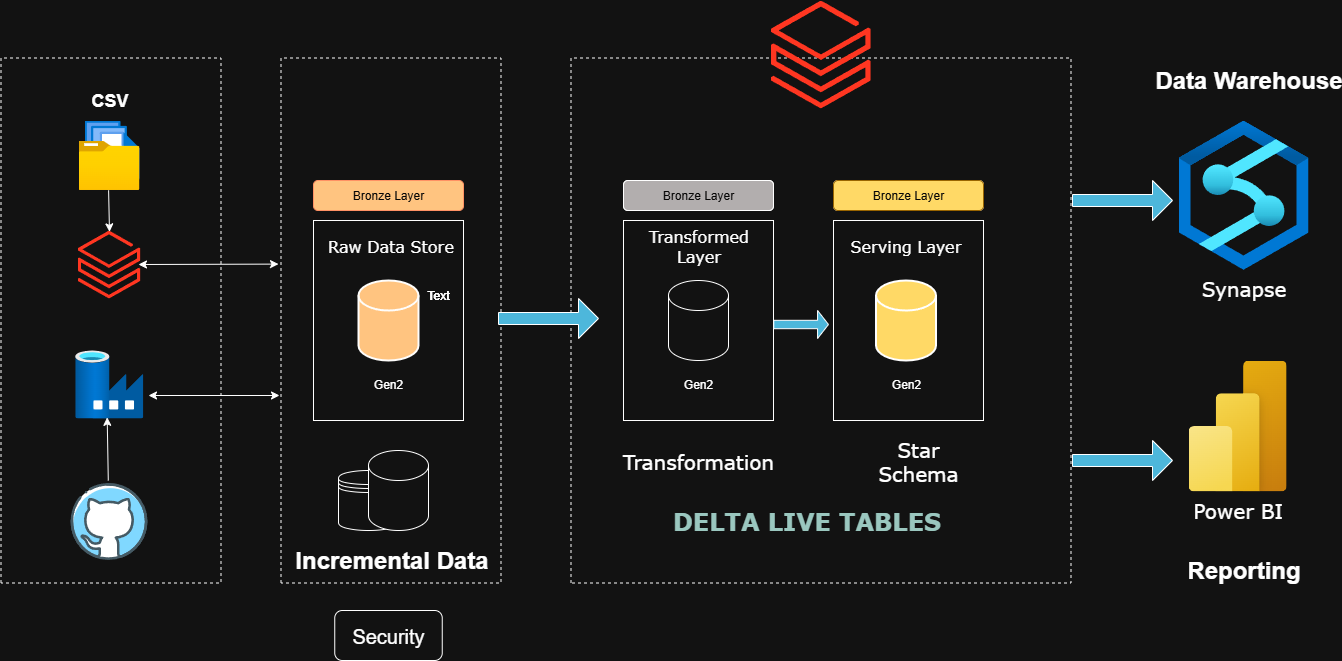

The diagram above was exported from draw.io. Its source (the exported page's mxGraphModel, read from the mxfile embedded in the PNG):
<mxGraphModel dx="1949" dy="1082" grid="1" gridSize="10" guides="1" tooltips="1" connect="1" arrows="1" fold="1" page="0" pageScale="1" pageWidth="1100" pageHeight="850" background="#ffffff" math="0" shadow="0">
  <root>
    <mxCell id="0" />
    <mxCell id="1" parent="0" />
    <mxCell id="ICKzSNuw1zaxMyfgRAfu-2" value="" style="rounded=0;whiteSpace=wrap;html=1;rotation=-90;" vertex="1" parent="1">
      <mxGeometry x="320" y="295" width="200" height="150" as="geometry" />
    </mxCell>
    <mxCell id="ICKzSNuw1zaxMyfgRAfu-3" value="&lt;font style=&quot;color: light-dark(rgb(0, 0, 0), rgb(6, 6, 6));&quot;&gt;Bronze Layer&lt;/font&gt;" style="text;strokeColor=#C73500;align=center;fillColor=light-dark(#FFFFFF,#FFC480);html=1;verticalAlign=middle;whiteSpace=wrap;rounded=1;fontColor=#000000;fillStyle=solid;" vertex="1" parent="1">
      <mxGeometry x="345" y="230" width="150" height="30" as="geometry" />
    </mxCell>
    <mxCell id="ICKzSNuw1zaxMyfgRAfu-6" value="" style="rounded=0;whiteSpace=wrap;html=1;rotation=-90;" vertex="1" parent="1">
      <mxGeometry x="630" y="295" width="200" height="150" as="geometry" />
    </mxCell>
    <mxCell id="ICKzSNuw1zaxMyfgRAfu-7" value="Silver Layer" style="text;strokeColor=default;align=center;fillColor=none;html=1;verticalAlign=middle;whiteSpace=wrap;rounded=1;" vertex="1" parent="1">
      <mxGeometry x="655" y="230" width="150" height="30" as="geometry" />
    </mxCell>
    <mxCell id="ICKzSNuw1zaxMyfgRAfu-8" value="" style="rounded=0;whiteSpace=wrap;html=1;rotation=-90;" vertex="1" parent="1">
      <mxGeometry x="840" y="295" width="200" height="150" as="geometry" />
    </mxCell>
    <mxCell id="ICKzSNuw1zaxMyfgRAfu-9" value="Gold Layer" style="text;strokeColor=default;align=center;fillColor=none;html=1;verticalAlign=middle;whiteSpace=wrap;rounded=1;" vertex="1" parent="1">
      <mxGeometry x="865" y="230" width="150" height="30" as="geometry" />
    </mxCell>
    <mxCell id="ICKzSNuw1zaxMyfgRAfu-10" value="" style="shape=cylinder3;whiteSpace=wrap;html=1;boundedLbl=1;backgroundOutline=1;size=15;fillColor=light-dark(#FFCD28,#FFC480);strokeColor=light-dark(#d79b00, #fefdfb);gradientColor=none;strokeWidth=2;" vertex="1" parent="1">
      <mxGeometry x="390" y="330" width="60" height="80" as="geometry" />
    </mxCell>
    <mxCell id="ICKzSNuw1zaxMyfgRAfu-12" value="" style="rounded=0;whiteSpace=wrap;html=1;rotation=-90;dashed=1;fillColor=none;" vertex="1" parent="1">
      <mxGeometry x="-120" y="260" width="525" height="220" as="geometry" />
    </mxCell>
    <mxCell id="ICKzSNuw1zaxMyfgRAfu-13" value="" style="rounded=0;whiteSpace=wrap;html=1;rotation=-90;dashed=1;fillColor=none;" vertex="1" parent="1">
      <mxGeometry x="590" y="120" width="525" height="500" as="geometry" />
    </mxCell>
    <mxCell id="ICKzSNuw1zaxMyfgRAfu-14" value="&lt;font style=&quot;color: light-dark(rgb(0, 0, 0), rgb(6, 6, 6));&quot;&gt;Bronze Layer&lt;/font&gt;" style="text;strokeColor=light-dark(#C73500, #ffffff);align=center;fillColor=light-dark(#FFFFFF, #b2aeae);html=1;verticalAlign=middle;whiteSpace=wrap;rounded=1;fontColor=#000000;" vertex="1" parent="1">
      <mxGeometry x="655" y="230" width="150" height="30" as="geometry" />
    </mxCell>
    <mxCell id="ICKzSNuw1zaxMyfgRAfu-15" value="&lt;font style=&quot;color: light-dark(rgb(0, 0, 0), rgb(6, 6, 6));&quot;&gt;Bronze Layer&lt;/font&gt;" style="text;strokeColor=#d79b00;align=center;fillColor=light-dark(#FFCD28,#FFD966);html=1;verticalAlign=middle;whiteSpace=wrap;rounded=1;gradientColor=none;" vertex="1" parent="1">
      <mxGeometry x="865" y="230" width="150" height="30" as="geometry" />
    </mxCell>
    <mxCell id="ICKzSNuw1zaxMyfgRAfu-16" value="" style="shape=cylinder3;whiteSpace=wrap;html=1;boundedLbl=1;backgroundOutline=1;size=15;fillColor=light-dark(#000000,#FFD966);strokeWidth=2;" vertex="1" parent="1">
      <mxGeometry x="907.5" y="330" width="60" height="80" as="geometry" />
    </mxCell>
    <mxCell id="ICKzSNuw1zaxMyfgRAfu-17" value="" style="shape=cylinder3;whiteSpace=wrap;html=1;boundedLbl=1;backgroundOutline=1;size=15;" vertex="1" parent="1">
      <mxGeometry x="700" y="330" width="60" height="80" as="geometry" />
    </mxCell>
    <mxCell id="ICKzSNuw1zaxMyfgRAfu-18" value="" style="image;aspect=fixed;html=1;points=[];align=center;fontSize=12;image=img/lib/azure2/general/Files.svg;" vertex="1" parent="1">
      <mxGeometry x="116.14" y="170" width="54.86" height="60" as="geometry" />
    </mxCell>
    <mxCell id="ICKzSNuw1zaxMyfgRAfu-20" value="" style="image;aspect=fixed;html=1;points=[];align=center;fontSize=12;image=img/lib/azure2/general/Folder_Blank.svg;" vertex="1" parent="1">
      <mxGeometry x="110" y="190" width="61" height="49.51" as="geometry" />
    </mxCell>
    <mxCell id="ICKzSNuw1zaxMyfgRAfu-21" value="" style="image;aspect=fixed;html=1;points=[];align=center;fontSize=12;image=img/lib/azure2/analytics/Azure_Databricks.svg;" vertex="1" parent="1">
      <mxGeometry x="109.1" y="280" width="62.8" height="68" as="geometry" />
    </mxCell>
    <mxCell id="ICKzSNuw1zaxMyfgRAfu-22" value="" style="image;aspect=fixed;html=1;points=[];align=center;fontSize=12;image=img/lib/azure2/databases/Data_Factory.svg;" vertex="1" parent="1">
      <mxGeometry x="106.8" y="400" width="68" height="68" as="geometry" />
    </mxCell>
    <mxCell id="ICKzSNuw1zaxMyfgRAfu-25" value="" style="shape=image;html=1;verticalAlign=top;verticalLabelPosition=bottom;labelBackgroundColor=#ffffff;imageAspect=0;aspect=fixed;image=https://icons.diagrams.net/icon-cache1/Social_media_and_logos-2598/Logo_Github-1011.svg" vertex="1" parent="1">
      <mxGeometry x="99.5" y="530" width="82" height="82" as="geometry" />
    </mxCell>
    <mxCell id="ICKzSNuw1zaxMyfgRAfu-36" value="" style="endArrow=classic;html=1;rounded=0;entryX=0.469;entryY=0.983;entryDx=0;entryDy=0;entryPerimeter=0;" edge="1" parent="1" source="ICKzSNuw1zaxMyfgRAfu-25" target="ICKzSNuw1zaxMyfgRAfu-22">
      <mxGeometry width="50" height="50" relative="1" as="geometry">
        <mxPoint x="111.1" y="530" as="sourcePoint" />
        <mxPoint x="161.1" y="480" as="targetPoint" />
      </mxGeometry>
    </mxCell>
    <mxCell id="ICKzSNuw1zaxMyfgRAfu-37" value="" style="endArrow=classic;html=1;rounded=0;entryX=0.508;entryY=0.02;entryDx=0;entryDy=0;entryPerimeter=0;exitX=0.748;exitY=0.489;exitDx=0;exitDy=0;exitPerimeter=0;" edge="1" parent="1" source="ICKzSNuw1zaxMyfgRAfu-12" target="ICKzSNuw1zaxMyfgRAfu-21">
      <mxGeometry width="50" height="50" relative="1" as="geometry">
        <mxPoint x="121" y="343" as="sourcePoint" />
        <mxPoint x="120" y="280" as="targetPoint" />
      </mxGeometry>
    </mxCell>
    <mxCell id="ICKzSNuw1zaxMyfgRAfu-42" value="" style="rounded=0;whiteSpace=wrap;html=1;rotation=-90;dashed=1;fillColor=none;" vertex="1" parent="1">
      <mxGeometry x="160" y="260" width="525" height="220" as="geometry" />
    </mxCell>
    <mxCell id="ICKzSNuw1zaxMyfgRAfu-45" value="" style="endArrow=classic;startArrow=classic;html=1;rounded=0;" edge="1" parent="1">
      <mxGeometry width="50" height="50" relative="1" as="geometry">
        <mxPoint x="170" y="314" as="sourcePoint" />
        <mxPoint x="310" y="313.6" as="targetPoint" />
      </mxGeometry>
    </mxCell>
    <mxCell id="ICKzSNuw1zaxMyfgRAfu-46" value="" style="endArrow=classic;startArrow=classic;html=1;rounded=0;" edge="1" parent="1">
      <mxGeometry width="50" height="50" relative="1" as="geometry">
        <mxPoint x="180" y="445" as="sourcePoint" />
        <mxPoint x="311" y="445" as="targetPoint" />
      </mxGeometry>
    </mxCell>
    <mxCell id="ICKzSNuw1zaxMyfgRAfu-47" value="Raw Data Store" style="text;html=1;align=center;verticalAlign=middle;whiteSpace=wrap;rounded=0;fontFamily=Verdana;fontSize=16;" vertex="1" parent="1">
      <mxGeometry x="350" y="280" width="145" height="30" as="geometry" />
    </mxCell>
    <mxCell id="ICKzSNuw1zaxMyfgRAfu-49" value="Transformed Layer" style="text;html=1;align=center;verticalAlign=middle;whiteSpace=wrap;rounded=0;fontFamily=Verdana;fontSize=16;" vertex="1" parent="1">
      <mxGeometry x="657.5" y="280" width="145" height="30" as="geometry" />
    </mxCell>
    <mxCell id="ICKzSNuw1zaxMyfgRAfu-51" value="Serving Layer" style="text;html=1;align=center;verticalAlign=middle;whiteSpace=wrap;rounded=0;fontFamily=Verdana;fontSize=16;" vertex="1" parent="1">
      <mxGeometry x="865" y="280" width="145" height="30" as="geometry" />
    </mxCell>
    <mxCell id="ICKzSNuw1zaxMyfgRAfu-52" value="Gen2" style="text;html=1;align=center;verticalAlign=middle;whiteSpace=wrap;rounded=0;" vertex="1" parent="1">
      <mxGeometry x="390" y="419" width="60" height="30" as="geometry" />
    </mxCell>
    <mxCell id="ICKzSNuw1zaxMyfgRAfu-54" value="Gen2" style="text;html=1;align=center;verticalAlign=middle;whiteSpace=wrap;rounded=0;" vertex="1" parent="1">
      <mxGeometry x="700" y="419" width="60" height="30" as="geometry" />
    </mxCell>
    <mxCell id="ICKzSNuw1zaxMyfgRAfu-56" value="" style="shape=datastore;whiteSpace=wrap;html=1;" vertex="1" parent="1">
      <mxGeometry x="370" y="520" width="60" height="60" as="geometry" />
    </mxCell>
    <mxCell id="ICKzSNuw1zaxMyfgRAfu-57" value="" style="shape=cylinder3;whiteSpace=wrap;html=1;boundedLbl=1;backgroundOutline=1;size=15;" vertex="1" parent="1">
      <mxGeometry x="400" y="500" width="60" height="80" as="geometry" />
    </mxCell>
    <mxCell id="ICKzSNuw1zaxMyfgRAfu-60" value="Text" style="text;html=1;align=center;verticalAlign=middle;whiteSpace=wrap;rounded=0;" vertex="1" parent="1">
      <mxGeometry x="440" y="330" width="60" height="30" as="geometry" />
    </mxCell>
    <mxCell id="ICKzSNuw1zaxMyfgRAfu-61" value="Text" style="text;html=1;align=center;verticalAlign=middle;whiteSpace=wrap;rounded=0;" vertex="1" parent="1">
      <mxGeometry x="440" y="330" width="60" height="30" as="geometry" />
    </mxCell>
    <mxCell id="ICKzSNuw1zaxMyfgRAfu-64" value="Incremental Data" style="text;strokeColor=none;fillColor=none;html=1;fontSize=24;fontStyle=1;verticalAlign=middle;align=center;" vertex="1" parent="1">
      <mxGeometry x="372.5" y="590" width="100" height="40" as="geometry" />
    </mxCell>
    <mxCell id="ICKzSNuw1zaxMyfgRAfu-65" value="CSV" style="text;strokeColor=none;fillColor=none;html=1;fontSize=18;fontStyle=1;verticalAlign=middle;align=center;" vertex="1" parent="1">
      <mxGeometry x="90.5" y="130" width="100" height="40" as="geometry" />
    </mxCell>
    <mxCell id="ICKzSNuw1zaxMyfgRAfu-67" value="&lt;font style=&quot;font-size: 20px;&quot;&gt;Security&lt;/font&gt;" style="rounded=1;whiteSpace=wrap;html=1;" vertex="1" parent="1">
      <mxGeometry x="366.25" y="660" width="107.5" height="50" as="geometry" />
    </mxCell>
    <mxCell id="ICKzSNuw1zaxMyfgRAfu-68" value="Gen2" style="text;html=1;align=center;verticalAlign=middle;whiteSpace=wrap;rounded=0;" vertex="1" parent="1">
      <mxGeometry x="907.5" y="419" width="60" height="30" as="geometry" />
    </mxCell>
    <mxCell id="ICKzSNuw1zaxMyfgRAfu-69" value="&lt;font face=&quot;Verdana&quot; style=&quot;font-size: 20px;&quot;&gt;Synapse&lt;/font&gt;" style="image;aspect=fixed;html=1;points=[];align=center;fontSize=12;image=img/lib/azure2/analytics/Azure_Synapse_Analytics.svg;" vertex="1" parent="1">
      <mxGeometry x="1210" y="170" width="130" height="149.5" as="geometry" />
    </mxCell>
    <mxCell id="ICKzSNuw1zaxMyfgRAfu-70" value="&lt;font face=&quot;Verdana&quot; style=&quot;font-size: 20px;&quot;&gt;Power BI&lt;/font&gt;" style="image;aspect=fixed;html=1;points=[];align=center;fontSize=12;image=img/lib/azure2/power_platform/PowerBI.svg;" vertex="1" parent="1">
      <mxGeometry x="1220" y="410" width="98.25" height="131" as="geometry" />
    </mxCell>
    <mxCell id="ICKzSNuw1zaxMyfgRAfu-76" value="" style="shape=singleArrow;html=1;fillColor=light-dark(#000000,#4DB7DB);labelBackgroundColor=none;fontColor=light-dark(#000000,#7EA6E0);" vertex="1" parent="1">
      <mxGeometry x="1104" y="230" width="100" height="40" as="geometry" />
    </mxCell>
    <mxCell id="ICKzSNuw1zaxMyfgRAfu-78" value="" style="shape=singleArrow;whiteSpace=wrap;html=1;fillColor=light-dark(#000000,#4DB7DB);" vertex="1" parent="1">
      <mxGeometry x="1104" y="490" width="100" height="40" as="geometry" />
    </mxCell>
    <mxCell id="ICKzSNuw1zaxMyfgRAfu-81" value="" style="image;aspect=fixed;html=1;points=[];align=center;fontSize=12;image=img/lib/azure2/analytics/Azure_Databricks.svg;" vertex="1" parent="1">
      <mxGeometry x="802.5" y="50" width="99.74" height="108" as="geometry" />
    </mxCell>
    <mxCell id="ICKzSNuw1zaxMyfgRAfu-82" value="Transformation" style="text;html=1;align=center;verticalAlign=middle;whiteSpace=wrap;rounded=0;fontSize=20;fontFamily=Verdana;" vertex="1" parent="1">
      <mxGeometry x="700" y="495" width="60" height="30" as="geometry" />
    </mxCell>
    <mxCell id="ICKzSNuw1zaxMyfgRAfu-83" value="Star Schema" style="text;html=1;align=center;verticalAlign=middle;whiteSpace=wrap;rounded=0;fontSize=20;fontFamily=Verdana;" vertex="1" parent="1">
      <mxGeometry x="920" y="495" width="60" height="30" as="geometry" />
    </mxCell>
    <mxCell id="ICKzSNuw1zaxMyfgRAfu-85" value="Data Warehouse" style="text;strokeColor=none;fillColor=none;html=1;fontSize=24;fontStyle=1;verticalAlign=middle;align=center;" vertex="1" parent="1">
      <mxGeometry x="1230" y="110" width="100" height="40" as="geometry" />
    </mxCell>
    <mxCell id="ICKzSNuw1zaxMyfgRAfu-86" value="Reporting" style="text;strokeColor=none;fillColor=none;html=1;fontSize=24;fontStyle=1;verticalAlign=middle;align=center;" vertex="1" parent="1">
      <mxGeometry x="1225" y="600" width="100" height="40" as="geometry" />
    </mxCell>
    <mxCell id="ICKzSNuw1zaxMyfgRAfu-91" value="" style="shape=singleArrow;whiteSpace=wrap;html=1;fillColor=light-dark(#000000,#4DB7DB);labelBackgroundColor=light-dark(#000000,#1CB1E3);fontColor=light-dark(#000000,#7EA6E0);" vertex="1" parent="1">
      <mxGeometry x="530" y="348" width="100" height="40" as="geometry" />
    </mxCell>
    <mxCell id="ICKzSNuw1zaxMyfgRAfu-94" value="" style="shape=singleArrow;whiteSpace=wrap;html=1;fillColor=light-dark(#000000,#4DB7DB);labelBackgroundColor=light-dark(#000000,#7EA6E0);fontColor=light-dark(#000000,#7EA6E0);" vertex="1" parent="1">
      <mxGeometry x="805.26" y="360" width="54.74" height="28" as="geometry" />
    </mxCell>
    <mxCell id="ICKzSNuw1zaxMyfgRAfu-95" value="DELTA LIVE TABLES" style="text;strokeColor=none;fillColor=none;html=1;fontSize=24;fontStyle=1;verticalAlign=middle;align=center;fontFamily=Verdana;fontColor=light-dark(#000000,#9AC7BF);" vertex="1" parent="1">
      <mxGeometry x="685" y="556" width="306" height="30" as="geometry" />
    </mxCell>
  </root>
</mxGraphModel>